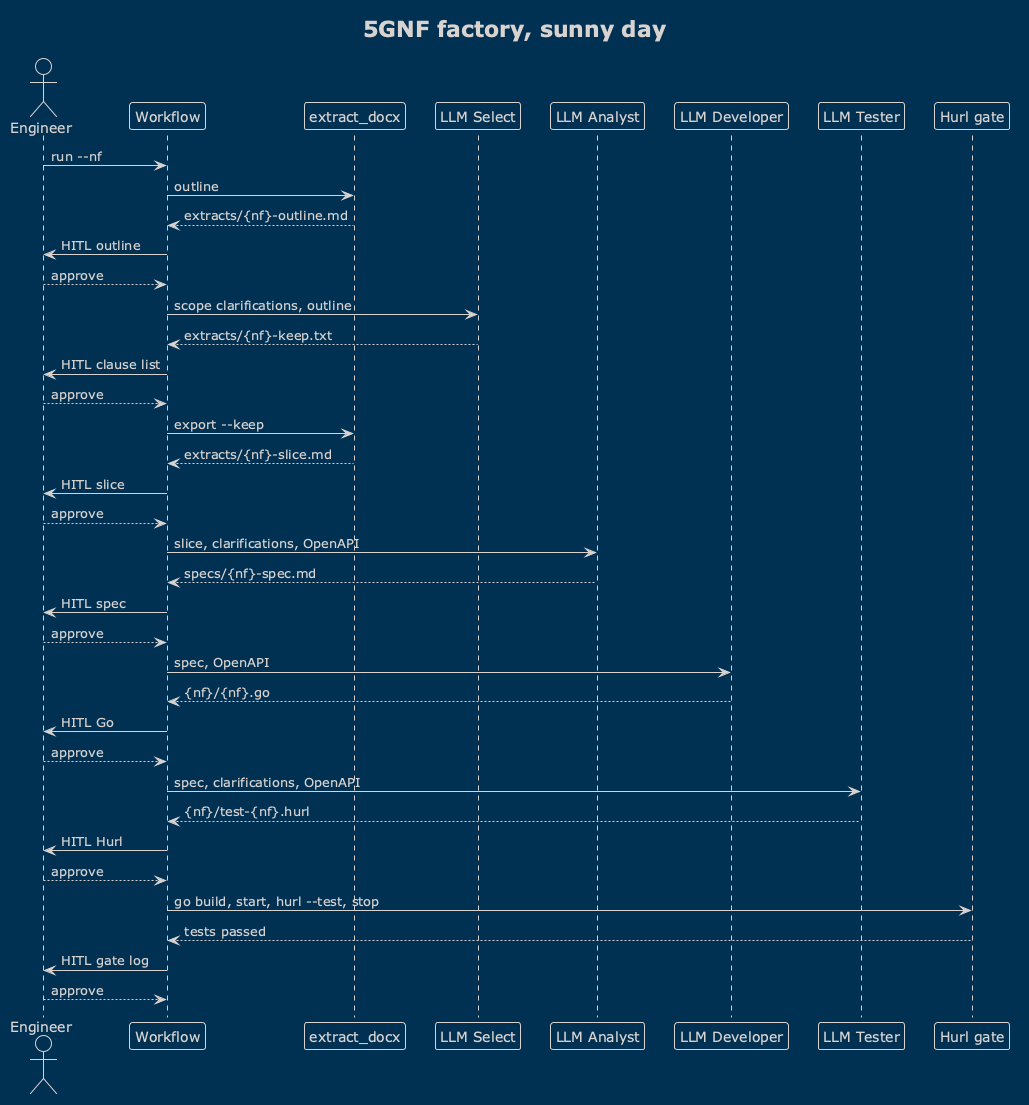

The diagram above was rendered by PlantUML. Its source (embedded in the PNG):
@startuml
!theme blueprint
title 5GNF factory, sunny day

actor Engineer
participant Workflow
participant "extract_docx" as Docx
participant "LLM Select" as Select
participant "LLM Analyst" as Analyst
participant "LLM Developer" as Developer
participant "LLM Tester" as Tester
participant "Hurl gate" as Gate

Engineer -> Workflow: run --nf
Workflow -> Docx: outline
Docx --> Workflow: extracts/{nf}-outline.md
Workflow -> Engineer: HITL outline
Engineer --> Workflow: approve

Workflow -> Select: scope clarifications, outline
Select --> Workflow: extracts/{nf}-keep.txt
Workflow -> Engineer: HITL clause list
Engineer --> Workflow: approve

Workflow -> Docx: export --keep
Docx --> Workflow: extracts/{nf}-slice.md
Workflow -> Engineer: HITL slice
Engineer --> Workflow: approve

Workflow -> Analyst: slice, clarifications, OpenAPI
Analyst --> Workflow: specs/{nf}-spec.md
Workflow -> Engineer: HITL spec
Engineer --> Workflow: approve

Workflow -> Developer: spec, OpenAPI
Developer --> Workflow: {nf}/{nf}.go
Workflow -> Engineer: HITL Go
Engineer --> Workflow: approve

Workflow -> Tester: spec, clarifications, OpenAPI
Tester --> Workflow: {nf}/test-{nf}.hurl
Workflow -> Engineer: HITL Hurl
Engineer --> Workflow: approve

Workflow -> Gate: go build, start, hurl --test, stop
Gate --> Workflow: tests passed
Workflow -> Engineer: HITL gate log
Engineer --> Workflow: approve
@enduml